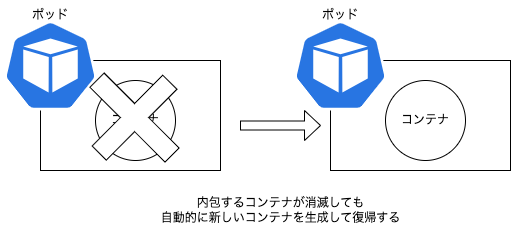

The diagram above was exported from draw.io. Its source (the exported page's mxGraphModel, read from the mxfile embedded in the PNG):
<mxGraphModel dx="592" dy="344" grid="1" gridSize="10" guides="1" tooltips="1" connect="1" arrows="1" fold="1" page="1" pageScale="1" pageWidth="827" pageHeight="1169" math="0" shadow="0">
  <root>
    <mxCell id="0" />
    <mxCell id="1" parent="0" />
    <mxCell id="3" value="" style="whiteSpace=wrap;html=1;" parent="1" vertex="1">
      <mxGeometry x="260" y="80" width="180" height="110" as="geometry" />
    </mxCell>
    <mxCell id="2" value="" style="sketch=0;html=1;dashed=0;whitespace=wrap;fillColor=#2875E2;strokeColor=#ffffff;points=[[0.005,0.63,0],[0.1,0.2,0],[0.9,0.2,0],[0.5,0,0],[0.995,0.63,0],[0.72,0.99,0],[0.5,1,0],[0.28,0.99,0]];verticalLabelPosition=bottom;align=center;verticalAlign=top;shape=mxgraph.kubernetes.icon;prIcon=pod" parent="1" vertex="1">
      <mxGeometry x="220" y="40" width="100" height="90" as="geometry" />
    </mxCell>
    <mxCell id="4" value="コンテナ" style="ellipse;whiteSpace=wrap;html=1;aspect=fixed;" parent="1" vertex="1">
      <mxGeometry x="315" y="100" width="80" height="80" as="geometry" />
    </mxCell>
    <mxCell id="5" value="ポッド" style="text;html=1;strokeColor=none;fillColor=none;align=center;verticalAlign=middle;whiteSpace=wrap;rounded=0;" parent="1" vertex="1">
      <mxGeometry x="240" y="20" width="60" height="30" as="geometry" />
    </mxCell>
    <mxCell id="6" value="" style="shape=cross;whiteSpace=wrap;html=1;direction=south;rotation=45;" vertex="1" parent="1">
      <mxGeometry x="301.05" y="87.12" width="106" height="100" as="geometry" />
    </mxCell>
    <mxCell id="12" value="" style="whiteSpace=wrap;html=1;" vertex="1" parent="1">
      <mxGeometry x="550" y="80" width="180" height="110" as="geometry" />
    </mxCell>
    <mxCell id="13" value="" style="sketch=0;html=1;dashed=0;whitespace=wrap;fillColor=#2875E2;strokeColor=#ffffff;points=[[0.005,0.63,0],[0.1,0.2,0],[0.9,0.2,0],[0.5,0,0],[0.995,0.63,0],[0.72,0.99,0],[0.5,1,0],[0.28,0.99,0]];verticalLabelPosition=bottom;align=center;verticalAlign=top;shape=mxgraph.kubernetes.icon;prIcon=pod" vertex="1" parent="1">
      <mxGeometry x="510" y="40" width="100" height="90" as="geometry" />
    </mxCell>
    <mxCell id="14" value="コンテナ" style="ellipse;whiteSpace=wrap;html=1;aspect=fixed;" vertex="1" parent="1">
      <mxGeometry x="605" y="100" width="80" height="80" as="geometry" />
    </mxCell>
    <mxCell id="15" value="ポッド" style="text;html=1;strokeColor=none;fillColor=none;align=center;verticalAlign=middle;whiteSpace=wrap;rounded=0;" vertex="1" parent="1">
      <mxGeometry x="530" y="20" width="60" height="30" as="geometry" />
    </mxCell>
    <mxCell id="17" value="" style="shape=singleArrow;whiteSpace=wrap;html=1;" vertex="1" parent="1">
      <mxGeometry x="460" y="130" width="80" height="30" as="geometry" />
    </mxCell>
    <mxCell id="18" value="内包するコンテナが消滅しても&lt;br&gt;自動的に新しいコンテナを生成して復帰する" style="text;html=1;align=center;verticalAlign=middle;resizable=0;points=[];autosize=1;strokeColor=none;fillColor=none;" vertex="1" parent="1">
      <mxGeometry x="370" y="210" width="260" height="40" as="geometry" />
    </mxCell>
  </root>
</mxGraphModel>